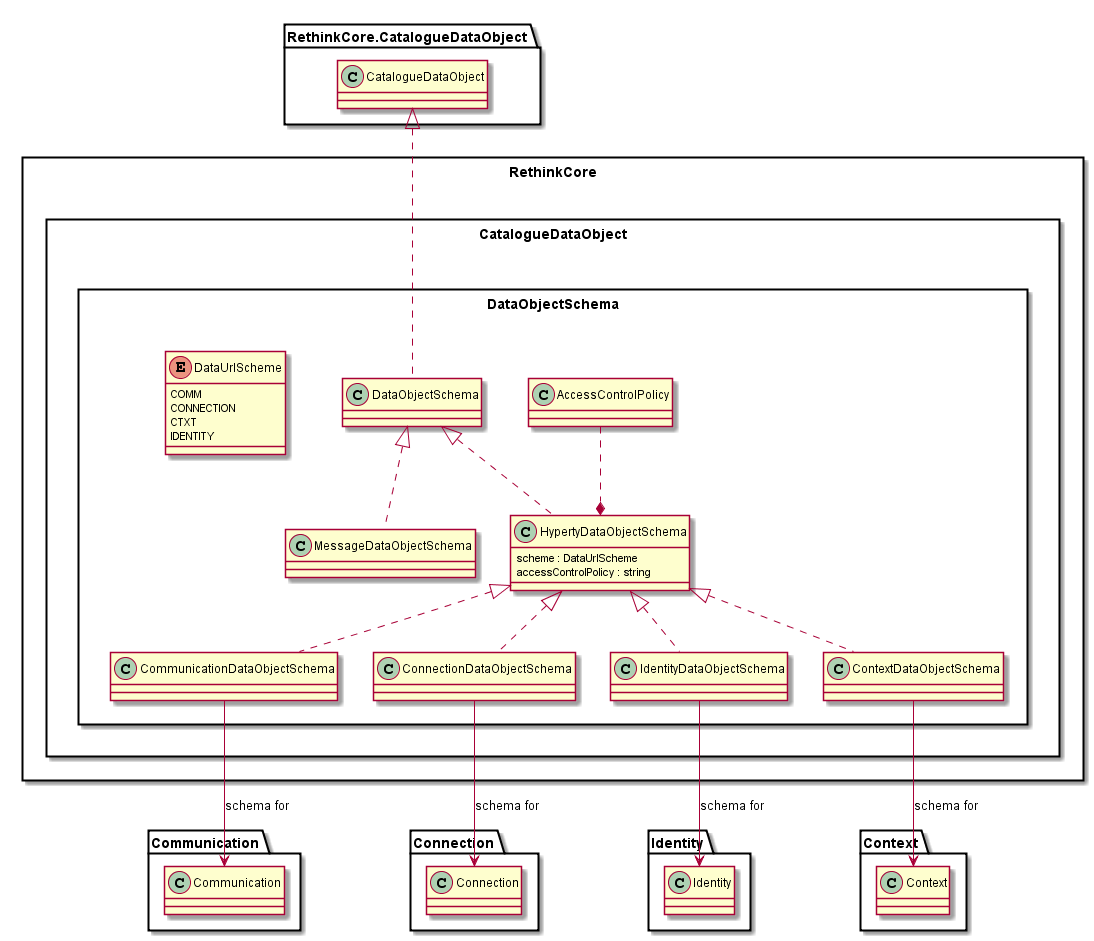

The diagram above was rendered by PlantUML. Its source (embedded in the PNG):
@startuml "../../docs/datamodel/core/hyperty-catalogue/Data-Object-Schema.png"

package RethinkCore <<Rect>> {

	package CatalogueDataObject <<Rect>> {
	
		package DataObjectSchema <<Rect>> {
	
			class DataObjectSchema {
			}
	
			class MessageDataObjectSchema {
			}
	
			enum DataUrlScheme {
				COMM
				CONNECTION
				CTXT
				IDENTITY
			}
	
	
			class HypertyDataObjectSchema {
			  	scheme : DataUrlScheme
				accessControlPolicy : string
			}
	
			class AccessControlPolicy {
			}
	
			class CommunicationDataObjectSchema {
			}
	
			class ConnectionDataObjectSchema {
			}
	
			class IdentityDataObjectSchema {
			}
	
			class ContextDataObjectSchema {
			}
	
			DataObjectSchema .up.|> RethinkCore.CatalogueDataObject.CatalogueDataObject
	
			MessageDataObjectSchema .up.|> DataObjectSchema
	
			HypertyDataObjectSchema .up.|> DataObjectSchema
			HypertyDataObjectSchema *.up. AccessControlPolicy
	
			CommunicationDataObjectSchema .up.|> HypertyDataObjectSchema
	
			ConnectionDataObjectSchema .up.|> HypertyDataObjectSchema
			IdentityDataObjectSchema .up.|> HypertyDataObjectSchema
			ContextDataObjectSchema .up.|> HypertyDataObjectSchema
	
			CommunicationDataObjectSchema -down-> Communication.Communication : schema for
	
			ConnectionDataObjectSchema -down-> Connection.Connection : schema for
	
			IdentityDataObjectSchema -down-> Identity.Identity : schema for
	
			ContextDataObjectSchema -down-> Context.Context : schema for
		}
	}
}
@enduml